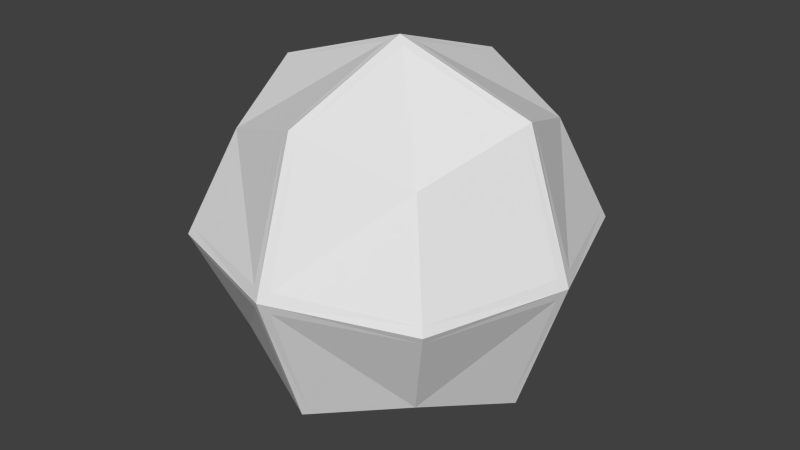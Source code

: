 # Source: ball.blend  (saved by Blender 2.74.0; exported with 4.5.12 LTS)
import bpy
from mathutils import Matrix  # noqa: F401  (used for matrix-valued properties, if any)

bpy.ops.wm.read_factory_settings(use_empty=True)
scene = bpy.context.scene
scene.name = 'Scene'

# ---- collections
col_collection_1 = bpy.data.collections.new('Collection 1'); scene.collection.children.link(col_collection_1)

# ---- world
world_world = bpy.data.worlds.new('World'); scene.world = world_world
world_world.color = (0.05088, 0.05088, 0.05088)
world_world.use_sun_shadow = False
world_world.sun_shadow_jitter_overblur = 0.0
world_world.cycles.sampling_method = 'MANUAL'
world_world.cycles.sample_map_resolution = 256

# ---- meshes
me_cube = bpy.data.meshes.new('Cube')
me_cube.from_pydata([(-1.0, 0.0, 0.0), (0.0, 1.0, 0.0), (1.0, 0.0, 0.0), (0.0, -1.0, 0.0), (0.0, 0.0, -1.0), (0.0, 0.0, 1.0), (-0.75, -0.75, 0.0), (-0.75, 0.0, 0.75), (-0.75, 0.75, 0.0), (-0.75, 0.0, -0.75), (0.0, 0.75, 0.75), (0.75, 0.75, 0.0), (0.0, 0.75, -0.75), (0.75, 0.0, 0.75), (0.75, -0.75, 0.0), (0.75, 0.0, -0.75), (0.0, -0.75, 0.75), (0.0, -0.75, -0.75), (-0.5556, -0.5556, -0.5556), (-0.5556, -0.5556, 0.5556), (-0.5556, 0.5556, -0.5556), (-0.5556, 0.5556, 0.5556), (0.5556, -0.5556, -0.5556), (0.5556, -0.5556, 0.5556), (0.5556, 0.5556, -0.5556), (0.5556, 0.5556, 0.5556), (-0.9799, 0.0, 0.06034), (0.0, 0.9799, 0.06034), (0.9799, 0.0, 0.06034), (0.0, -0.9799, 0.06034), (-0.7344, -0.7344, 0.0447), (-0.7344, 0.7344, 0.0447), (0.7344, 0.7344, 0.0447), (0.7344, -0.7344, 0.0447), (-0.9844, -0.04687, 0.0), (0.9844, -0.04687, 0.0), (0.0, -0.04687, -0.9844), (0.0, -0.04687, 0.9844), (-0.7378, -0.03472, 0.7378), (-0.7378, -0.03472, -0.7378), (0.7378, -0.03472, 0.7378), (0.7378, -0.03472, -0.7378), (0.9645, -0.0459, 0.05937), (-0.9645, -0.0459, 0.05937), (-0.983, 0.0, -0.05114), (0.0, 0.983, -0.05114), (0.983, 0.0, -0.05114), (0.0, -0.983, -0.05114), (-0.7367, -0.7367, -0.03788), (-0.7367, 0.7367, -0.03788), (0.7367, 0.7367, -0.03788), (0.7367, -0.7367, -0.03788), (0.9676, -0.04605, -0.05031), (-0.9676, -0.04605, -0.05031), (-0.9804, 0.05872, 0.0), (0.9804, 0.05872, 0.0), (0.0, 0.05872, -0.9804), (0.0, 0.05872, 0.9804), (-0.7348, 0.0435, 0.7348), (-0.7348, 0.0435, -0.7348), (0.7348, 0.0435, 0.7348), (0.7348, 0.0435, -0.7348), (0.9607, 0.0575, 0.05912), (-0.9607, 0.0575, 0.05912), (0.9637, 0.05768, -0.0501), (-0.9637, 0.05768, -0.0501), (-0.04541, 0.9849, 0.0), (-0.04541, -0.9849, 0.0), (-0.04541, 0.0, -0.9849), (-0.04541, 0.0, 0.9849), (-0.03364, 0.7382, 0.7382), (-0.03364, 0.7382, -0.7382), (-0.03364, -0.7382, 0.7382), (-0.03364, -0.7382, -0.7382), (-0.04446, -0.965, 0.0594), (-0.04446, 0.965, 0.0594), (-0.04467, -0.04614, 0.9694), (-0.04467, -0.04614, -0.9694), (-0.0446, -0.968, -0.05033), (-0.0446, 0.968, -0.05033), (-0.04449, 0.0578, 0.9656), (-0.04449, 0.0578, -0.9656), (0.05264, 0.9825, 0.0), (0.05264, -0.9825, 0.0), (0.05264, 0.0, -0.9825), (0.05264, 0.0, 0.9825), (0.03899, 0.7364, 0.7364), (0.03899, 0.7364, -0.7364), (0.03899, -0.7364, 0.7364), (0.03899, -0.7364, -0.7364), (0.05154, -0.9627, 0.05925), (0.05154, 0.9627, 0.05925), (0.05179, -0.04602, 0.9671), (0.05179, -0.04602, -0.9671), (0.05171, -0.9657, -0.05021), (0.05171, 0.9657, -0.05021), (0.05157, 0.05765, 0.9632), (0.05157, 0.05765, -0.9632)], [], [(43, 30, 19, 38), (63, 58, 21, 31), (65, 49, 20, 59), (53, 39, 18, 48), (75, 31, 21, 70), (91, 86, 25, 32), (95, 50, 24, 87), (79, 71, 20, 49), (62, 32, 25, 60), (42, 40, 23, 33), (52, 51, 22, 41), (64, 61, 24, 50), (90, 33, 23, 88), (74, 72, 19, 30), (78, 48, 18, 73), (94, 89, 22, 51), (77, 73, 18, 39), (81, 59, 20, 71), (97, 87, 24, 61), (93, 41, 22, 89), (92, 88, 23, 40), (96, 60, 25, 86), (80, 70, 21, 58), (76, 38, 19, 72), (67, 74, 30, 6), (83, 14, 33, 90), (35, 42, 33, 14), (55, 11, 32, 62), (82, 91, 32, 11), (66, 8, 31, 75), (54, 63, 31, 8), (34, 6, 30, 43), (0, 34, 43, 26), (2, 28, 42, 35), (69, 7, 38, 76), (85, 92, 40, 13), (84, 15, 41, 93), (68, 77, 39, 9), (46, 52, 41, 15), (28, 13, 40, 42), (44, 9, 39, 53), (26, 43, 38, 7), (0, 44, 53, 34), (2, 35, 52, 46), (83, 94, 51, 14), (67, 6, 48, 78), (55, 64, 50, 11), (35, 14, 51, 52), (66, 79, 49, 8), (82, 11, 50, 95), (34, 53, 48, 6), (54, 8, 49, 65), (0, 54, 65, 44), (2, 46, 64, 55), (0, 26, 63, 54), (2, 55, 62, 28), (69, 80, 58, 7), (85, 13, 60, 96), (84, 97, 61, 15), (68, 9, 59, 81), (46, 15, 61, 64), (28, 62, 60, 13), (44, 65, 59, 9), (26, 7, 58, 63), (4, 68, 81, 56), (5, 57, 80, 69), (1, 45, 79, 66), (3, 67, 78, 47), (4, 36, 77, 68), (5, 69, 76, 37), (1, 66, 75, 27), (3, 29, 74, 67), (37, 76, 72, 16), (57, 10, 70, 80), (56, 81, 71, 12), (36, 17, 73, 77), (47, 78, 73, 17), (29, 16, 72, 74), (45, 12, 71, 79), (27, 75, 70, 10), (4, 56, 97, 84), (5, 85, 96, 57), (1, 82, 95, 45), (3, 47, 94, 83), (4, 84, 93, 36), (5, 37, 92, 85), (1, 27, 91, 82), (3, 83, 90, 29), (57, 96, 86, 10), (37, 16, 88, 92), (36, 93, 89, 17), (56, 12, 87, 97), (47, 17, 89, 94), (29, 90, 88, 16), (45, 95, 87, 12), (27, 10, 86, 91)])
_uv = me_cube.uv_layers.new(name='UVMap')
_uv.uv.foreach_set('vector', [0.7527, 0.9443, 0.7979, 0.8302, 0.8761, 0.8844, 0.868, 0.9811, 0.9322, 0.4991, 0.986, 0.6069, 0.8932, 0.629, 0.8279, 0.5598, 0.7551, 0.2983, 0.7643, 0.1775, 0.8563, 0.2063, 0.8771, 0.2994, 0.8178, 0.55, 0.7609, 0.4414, 0.8547, 0.4167, 0.9225, 0.4852, 0.7601, 0.6624, 0.8279, 0.5598, 0.8932, 0.629, 0.8654, 0.7221, 0.6426, 0.2486, 0.5374, 0.308, 0.5102, 0.2157, 0.5758, 0.1468, 0.8146, 0.06584, 0.7535, 0.1716, 0.683, 0.1058, 0.7047, 0.0121, 0.8267, 0.07105, 0.9278, 0.1405, 0.8563, 0.2063, 0.7643, 0.1775, 0.4717, 0.08566, 0.5758, 0.1468, 0.5102, 0.2157, 0.4175, 0.1933, 0.4851, 0.5547, 0.4246, 0.4499, 0.5173, 0.4214, 0.587, 0.4862, 0.4384, 0.6767, 0.4988, 0.5693, 0.5701, 0.6342, 0.5493, 0.729, 0.6531, 0.2393, 0.5918, 0.1337, 0.683, 0.1058, 0.7535, 0.1716, 0.6474, 0.3805, 0.587, 0.4862, 0.5173, 0.4214, 0.5389, 0.3277, 0.8892, 0.7478, 0.964, 0.843, 0.8761, 0.8844, 0.7979, 0.8302, 0.9884, 0.3809, 0.9225, 0.4852, 0.8547, 0.4167, 0.8803, 0.323, 0.5993, 0.4998, 0.6617, 0.6051, 0.5701, 0.6342, 0.4988, 0.5693, 0.757, 0.3178, 0.8803, 0.323, 0.8547, 0.4167, 0.7609, 0.4414, 0.988, 0.2458, 0.8771, 0.2994, 0.8563, 0.2063, 0.9278, 0.1405, 0.5837, 0.0121, 0.7047, 0.0121, 0.683, 0.1058, 0.5918, 0.1337, 0.6716, 0.7278, 0.5493, 0.729, 0.5701, 0.6342, 0.6617, 0.6051, 0.4158, 0.3279, 0.5389, 0.3277, 0.5173, 0.4214, 0.4246, 0.4499, 0.4166, 0.3151, 0.4175, 0.1933, 0.5102, 0.2157, 0.5374, 0.308, 0.9865, 0.73, 0.8654, 0.7221, 0.8932, 0.629, 0.986, 0.6069, 0.9904, 0.9635, 0.868, 0.9811, 0.8761, 0.8844, 0.964, 0.843, 0.5201, 0.808, 0.5138, 0.8163, 0.412, 0.749, 0.415, 0.7411, 0.07576, 0.02047, 0.1841, 0.07947, 0.1787, 0.08588, 0.07153, 0.03006, 0.2615, 0.1767, 0.2528, 0.1826, 0.1787, 0.08588, 0.1841, 0.07947, 0.1689, 0.4852, 0.1696, 0.3868, 0.1761, 0.3882, 0.1773, 0.4845, 0.2103, 0.2963, 0.2177, 0.3004, 0.1761, 0.3882, 0.1696, 0.3868, 0.2298, 0.791, 0.1217, 0.7286, 0.1273, 0.7223, 0.2342, 0.7814, 0.04949, 0.6296, 0.05848, 0.6242, 0.1273, 0.7223, 0.1217, 0.7286, 0.2924, 0.7205, 0.415, 0.7411, 0.412, 0.749, 0.2915, 0.731, 0.2842, 0.7191, 0.2924, 0.7205, 0.2915, 0.731, 0.2835, 0.7298, 0.2667, 0.1832, 0.2577, 0.189, 0.2528, 0.1826, 0.2615, 0.1767, 0.3159, 0.9693, 0.2753, 0.8515, 0.2817, 0.8506, 0.3234, 0.966, 0.03376, 0.2764, 0.03303, 0.2683, 0.1529, 0.2491, 0.1552, 0.2551, 0.2703, 0.5729, 0.2703, 0.6718, 0.2652, 0.6707, 0.2637, 0.5734, 0.2007, 0.2689, 0.2078, 0.2728, 0.1565, 0.3844, 0.1501, 0.383, 0.2301, 0.7624, 0.2244, 0.7593, 0.2652, 0.6707, 0.2703, 0.6718, 0.2577, 0.189, 0.1552, 0.2551, 0.1529, 0.2491, 0.2528, 0.1826, 0.1501, 0.5068, 0.1501, 0.383, 0.1565, 0.3844, 0.1583, 0.5061, 0.2835, 0.7298, 0.2915, 0.731, 0.2817, 0.8506, 0.2753, 0.8515, 0.1502, 0.5159, 0.1501, 0.5068, 0.1583, 0.5061, 0.1585, 0.515, 0.2272, 0.7691, 0.2214, 0.7658, 0.2244, 0.7593, 0.2301, 0.7624, 0.07667, 0.636, 0.08279, 0.6323, 0.1388, 0.7117, 0.135, 0.7159, 0.3904, 0.4394, 0.2823, 0.5018, 0.2801, 0.495, 0.3853, 0.432, 0.2606, 0.8969, 0.2529, 0.9015, 0.1836, 0.8032, 0.1884, 0.798, 0.2214, 0.7658, 0.135, 0.7159, 0.1388, 0.7117, 0.2244, 0.7593, 0.2965, 0.7474, 0.3042, 0.7485, 0.2974, 0.8536, 0.2913, 0.8546, 0.08138, 0.7362, 0.1884, 0.798, 0.1836, 0.8032, 0.07759, 0.7443, 0.1585, 0.515, 0.1583, 0.5061, 0.2801, 0.495, 0.2823, 0.5018, 0.3292, 0.9528, 0.2913, 0.8546, 0.2974, 0.8536, 0.3361, 0.9494, 0.3325, 0.9611, 0.3292, 0.9528, 0.3361, 0.9494, 0.3394, 0.9576, 0.2667, 0.9053, 0.2588, 0.9099, 0.2529, 0.9015, 0.2606, 0.8969, 0.04335, 0.6212, 0.05264, 0.6158, 0.05848, 0.6242, 0.04949, 0.6296, 0.1689, 0.4936, 0.1689, 0.4852, 0.1773, 0.4845, 0.1775, 0.4927, 0.2826, 0.5414, 0.2827, 0.5517, 0.161, 0.5624, 0.1584, 0.5547, 0.3614, 0.4339, 0.2751, 0.4829, 0.2731, 0.4767, 0.3567, 0.4271, 0.02877, 0.985, 0.02856, 0.9747, 0.1491, 0.9641, 0.1516, 0.9718, 0.5014, 0.8254, 0.4341, 0.9089, 0.4296, 0.9035, 0.4941, 0.8205, 0.2588, 0.9099, 0.1516, 0.9718, 0.1491, 0.9641, 0.2529, 0.9015, 0.1775, 0.4927, 0.1773, 0.4845, 0.2731, 0.4767, 0.2751, 0.4829, 0.3394, 0.9576, 0.3361, 0.9494, 0.4296, 0.9035, 0.4341, 0.9089, 0.05264, 0.6158, 0.1584, 0.5547, 0.161, 0.5624, 0.05848, 0.6242, 0.5058, 0.82, 0.5014, 0.8254, 0.4941, 0.8205, 0.4983, 0.8151, 0.2906, 0.5405, 0.2906, 0.551, 0.2827, 0.5517, 0.2826, 0.5414, 0.2969, 0.7405, 0.3046, 0.7416, 0.3042, 0.7485, 0.2965, 0.7474, 0.3974, 0.4353, 0.3904, 0.4394, 0.3853, 0.432, 0.392, 0.4279, 0.204, 0.2615, 0.2112, 0.2656, 0.2078, 0.2728, 0.2007, 0.2689, 0.3185, 0.9769, 0.3159, 0.9693, 0.3234, 0.966, 0.326, 0.9734, 0.2368, 0.795, 0.2298, 0.791, 0.2342, 0.7814, 0.2412, 0.7852, 0.5269, 0.8123, 0.5203, 0.8207, 0.5138, 0.8163, 0.5201, 0.808, 0.3362, 0.9769, 0.333, 0.9696, 0.4409, 0.9118, 0.445, 0.9166, 0.2906, 0.551, 0.2906, 0.6735, 0.2844, 0.6721, 0.2827, 0.5517, 0.4983, 0.8151, 0.4941, 0.8205, 0.4078, 0.7632, 0.4098, 0.7581, 0.2112, 0.2656, 0.3191, 0.3279, 0.3148, 0.3326, 0.2078, 0.2728, 0.392, 0.4279, 0.3853, 0.432, 0.3148, 0.3326, 0.3191, 0.3279, 0.5203, 0.8207, 0.445, 0.9166, 0.4409, 0.9118, 0.5138, 0.8163, 0.3046, 0.7416, 0.4098, 0.7581, 0.4078, 0.7632, 0.3042, 0.7485, 0.2412, 0.7852, 0.2342, 0.7814, 0.2844, 0.6721, 0.2906, 0.6735, 0.01945, 0.986, 0.01942, 0.9755, 0.02856, 0.9747, 0.02877, 0.985, 0.3679, 0.4301, 0.3614, 0.4339, 0.3567, 0.4271, 0.363, 0.4233, 0.07325, 0.7315, 0.08138, 0.7362, 0.07759, 0.7443, 0.06954, 0.7398, 0.07227, 0.6299, 0.07857, 0.6262, 0.08279, 0.6323, 0.07667, 0.636, 0.2703, 0.5654, 0.2703, 0.5729, 0.2637, 0.5734, 0.2636, 0.566, 0.02459, 0.2781, 0.02398, 0.2698, 0.03303, 0.2683, 0.03376, 0.2764, 0.2135, 0.2895, 0.2209, 0.2938, 0.2177, 0.3004, 0.2103, 0.2963, 0.06759, 0.01601, 0.07576, 0.02047, 0.07153, 0.03006, 0.06344, 0.02584, 0.363, 0.4233, 0.3567, 0.4271, 0.3016, 0.3478, 0.3056, 0.3434, 0.01601, 0.2626, 0.01601, 0.1382, 0.02316, 0.1397, 0.02514, 0.2618, 0.2636, 0.566, 0.2637, 0.5734, 0.1662, 0.5822, 0.1644, 0.5767, 0.01942, 0.9755, 0.01942, 0.853, 0.02658, 0.8546, 0.02856, 0.9747, 0.07857, 0.6262, 0.1644, 0.5767, 0.1662, 0.5822, 0.08279, 0.6323, 0.06344, 0.02584, 0.07153, 0.03006, 0.02316, 0.1397, 0.01601, 0.1382, 0.06954, 0.7398, 0.07759, 0.7443, 0.02658, 0.8546, 0.01942, 0.853, 0.2209, 0.2938, 0.3056, 0.3434, 0.3016, 0.3478, 0.2177, 0.3004])
me_cube.use_remesh_preserve_volume = False
me_cube.use_remesh_preserve_attributes = False
me_cube.use_mirror_vertex_groups = False
me_cube.update()

# ---- objects
ob_cube = bpy.data.objects.new('Cube', me_cube)

# ---- transforms, parenting, visibility, modifiers, constraints
ob_cube.location = (0.0, 0.0, 0.0)
ob_cube.lineart.crease_threshold = 0.0

# ---- collection membership
col_collection_1.objects.link(ob_cube)

# ---- scene / render settings (as saved in the file)
scene.frame_start = 1; scene.frame_end = 250; scene.frame_set(1)
scene.render.engine = 'BLENDER_EEVEE_NEXT'
scene.render.resolution_percentage = 50
scene.render.dither_intensity = 0.0
scene.cycles.use_denoising = False
scene.cycles.samples = 10
scene.cycles.sampling_pattern = 'TABULATED_SOBOL'
scene.cycles.light_sampling_threshold = 0.0
scene.cycles.use_adaptive_sampling = False
scene.cycles.use_light_tree = False
scene.cycles.blur_glossy = 0.0
scene.cycles.pixel_filter_type = 'GAUSSIAN'
scene.cycles.sample_clamp_indirect = 0.0
scene.view_settings.view_transform = 'Standard'
bpy.context.view_layer.update()

# ---- added for rendering (the .blend has no active camera and no usable light): camera, sun
cam_auto = bpy.data.cameras.new('AutoCamera')
cam_auto.lens = 50.0
cam_auto.sensor_width = 36.0
cam_auto.clip_end = 1000.0
ob_auto_camera = bpy.data.objects.new('AutoCamera', cam_auto)
scene.collection.objects.link(ob_auto_camera)
ob_auto_camera.location = (3.20507, -3.84609, 2.56406)
ob_auto_camera.rotation_euler = (1.09748, -7.21219e-08, 0.694738)
scene.camera = ob_auto_camera
light_auto_sun = bpy.data.lights.new('AutoSun', 'SUN')
light_auto_sun.energy = 3.0
light_auto_sun.angle = 0.0523599
ob_auto_sun = bpy.data.objects.new('AutoSun', light_auto_sun)
scene.collection.objects.link(ob_auto_sun)
ob_auto_sun.rotation_euler = (0.872665, 0.174533, 0.523599)
bpy.context.view_layer.update()
